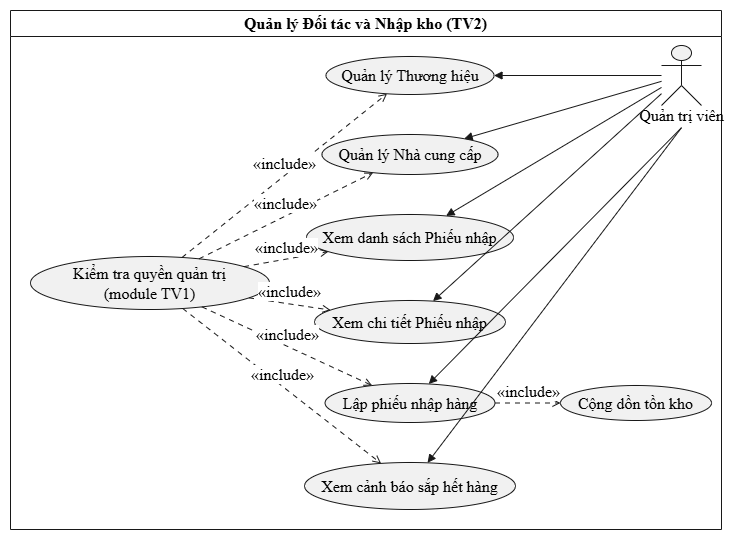

The diagram above was exported from draw.io. Its source (the exported page's mxGraphModel, read from the mxfile embedded in the PNG):
<mxGraphModel dx="1030" dy="562" grid="1" gridSize="10" guides="1" tooltips="1" connect="1" arrows="1" fold="1" page="1" pageScale="1" pageWidth="827" pageHeight="1169" math="0" shadow="0">
  <root>
    <mxCell id="0" />
    <mxCell id="1" parent="0" />
    <UserObject label="" plantUmlData="{&#10;  &quot;data&quot;: &quot;@startuml\n!pragma layout smetana\nleft to right direction\n\nskinparam monochrome true\nskinparam shadowing false\nskinparam dpi 170\nskinparam defaultFontName \&quot;Times New Roman\&quot;\nskinparam defaultFontSize 16\nskinparam packageStyle rectangle\n\nactor \&quot;Quản trị viên\&quot; as QuanTri\n\nrectangle \&quot;Quản lý Đối tác và Nhập kho (TV2)\&quot; {\n  usecase \&quot;Quản lý Thương hiệu\&quot; as UC1\n  usecase \&quot;Quản lý Nhà cung cấp\&quot; as UC2\n  usecase \&quot;Xem danh sách Phiếu nhập\&quot; as UC3\n  usecase \&quot;Xem chi tiết Phiếu nhập\&quot; as UC4\n  usecase \&quot;Lập phiếu nhập hàng\&quot; as UC5\n  usecase \&quot;Cộng dồn tồn kho\&quot; as UC6\n  usecase \&quot;Xem cảnh báo sắp hết hàng\&quot; as UC7\n  usecase \&quot;Kiểm tra quyền quản trị\\n(module TV1)\&quot; as UC8\n}\n\nQuanTri --&gt; UC1\nQuanTri --&gt; UC2\nQuanTri --&gt; UC3\nQuanTri --&gt; UC4\nQuanTri --&gt; UC5\nQuanTri --&gt; UC7\n\nUC5 ..&gt; UC6 : &lt;&lt;include&gt;&gt;\nUC8 ..&gt; UC1 : &lt;&lt;include&gt;&gt;\nUC8 ..&gt; UC2 : &lt;&lt;include&gt;&gt;\nUC8 ..&gt; UC3 : &lt;&lt;include&gt;&gt;\nUC8 ..&gt; UC4 : &lt;&lt;include&gt;&gt;\nUC8 ..&gt; UC5 : &lt;&lt;include&gt;&gt;\nUC8 ..&gt; UC7 : &lt;&lt;include&gt;&gt;\n@enduml&quot;,&#10;  &quot;config&quot;: null&#10;}" id="BWHV3r82spq_te-MHabQ-1">
      <mxCell connectable="0" parent="1" style="group;transparentBounds=1;editIcon=1;lockedGroup=0;groupPadding=10;" vertex="1">
        <mxGeometry as="geometry" />
      </mxCell>
    </UserObject>
    <UserObject label="Quản lý Đối tác và Nhập kho (TV2)" plantUmlId="rect_0" plantUmlBaseStyle="swimlane;collapsible=0;startSize=26;fillColor=none;strokeColor=#181818;fontColor=#000000;fontSize=16;fontStyle=1;whiteSpace=wrap;shadow=0;fontFamily=Times New Roman;" plantUmlBaseValue="Quản lý Đối tác và Nhập kho (TV2)" id="BWHV3r82spq_te-MHabQ-2">
      <mxCell parent="BWHV3r82spq_te-MHabQ-1" style="swimlane;collapsible=0;startSize=26;fillColor=none;strokeColor=#181818;fontColor=#000000;fontSize=16;fontStyle=1;whiteSpace=wrap;shadow=0;fontFamily=Times New Roman;" vertex="1">
        <mxGeometry height="519" width="711" x="40" y="50" as="geometry" />
      </mxCell>
    </UserObject>
    <UserObject label="Kiểm tra quyền quản trị&lt;br&gt;(module TV1)" plantUmlId="uc_1" plantUmlBaseStyle="ellipse;html=1;fillColor=#F1F1F1;strokeColor=#181818;whiteSpace=wrap;fontColor=#000000;fontSize=16;shadow=0;fontFamily=Times New Roman;" plantUmlBaseValue="Kiểm tra quyền quản trị&lt;br&gt;(module TV1)" id="BWHV3r82spq_te-MHabQ-3">
      <mxCell parent="BWHV3r82spq_te-MHabQ-2" style="ellipse;html=1;fillColor=#F1F1F1;strokeColor=#181818;whiteSpace=wrap;fontColor=#000000;fontSize=16;shadow=0;fontFamily=Times New Roman;" vertex="1">
        <mxGeometry height="53" width="239" x="20" y="246" as="geometry" />
      </mxCell>
    </UserObject>
    <UserObject label="Quản lý Thương hiệu" plantUmlId="uc_2" plantUmlBaseStyle="ellipse;html=1;fillColor=#F1F1F1;strokeColor=#181818;whiteSpace=wrap;fontColor=#000000;fontSize=16;shadow=0;fontFamily=Times New Roman;" plantUmlBaseValue="Quản lý Thương hiệu" id="BWHV3r82spq_te-MHabQ-4">
      <mxCell parent="BWHV3r82spq_te-MHabQ-2" style="ellipse;html=1;fillColor=#F1F1F1;strokeColor=#181818;whiteSpace=wrap;fontColor=#000000;fontSize=16;shadow=0;fontFamily=Times New Roman;" vertex="1">
        <mxGeometry height="38" width="168" x="315.5" y="46" as="geometry" />
      </mxCell>
    </UserObject>
    <UserObject label="Quản lý Nhà cung cấp" plantUmlId="uc_3" plantUmlBaseStyle="ellipse;html=1;fillColor=#F1F1F1;strokeColor=#181818;whiteSpace=wrap;fontColor=#000000;fontSize=16;shadow=0;fontFamily=Times New Roman;" plantUmlBaseValue="Quản lý Nhà cung cấp" id="BWHV3r82spq_te-MHabQ-5">
      <mxCell parent="BWHV3r82spq_te-MHabQ-2" style="ellipse;html=1;fillColor=#F1F1F1;strokeColor=#181818;whiteSpace=wrap;fontColor=#000000;fontSize=16;shadow=0;fontFamily=Times New Roman;" vertex="1">
        <mxGeometry height="40" width="176" x="311.5" y="124" as="geometry" />
      </mxCell>
    </UserObject>
    <UserObject label="Xem danh sách Phiếu nhập" plantUmlId="uc_4" plantUmlBaseStyle="ellipse;html=1;fillColor=#F1F1F1;strokeColor=#181818;whiteSpace=wrap;fontColor=#000000;fontSize=16;shadow=0;fontFamily=Times New Roman;" plantUmlBaseValue="Xem danh sách Phiếu nhập" id="BWHV3r82spq_te-MHabQ-6">
      <mxCell parent="BWHV3r82spq_te-MHabQ-2" style="ellipse;html=1;fillColor=#F1F1F1;strokeColor=#181818;whiteSpace=wrap;fontColor=#000000;fontSize=16;shadow=0;fontFamily=Times New Roman;" vertex="1">
        <mxGeometry height="46" width="207" x="296" y="204" as="geometry" />
      </mxCell>
    </UserObject>
    <UserObject label="Xem chi tiết Phiếu nhập" plantUmlId="uc_5" plantUmlBaseStyle="ellipse;html=1;fillColor=#F1F1F1;strokeColor=#181818;whiteSpace=wrap;fontColor=#000000;fontSize=16;shadow=0;fontFamily=Times New Roman;" plantUmlBaseValue="Xem chi tiết Phiếu nhập" id="BWHV3r82spq_te-MHabQ-7">
      <mxCell parent="BWHV3r82spq_te-MHabQ-2" style="ellipse;html=1;fillColor=#F1F1F1;strokeColor=#181818;whiteSpace=wrap;fontColor=#000000;fontSize=16;shadow=0;fontFamily=Times New Roman;" vertex="1">
        <mxGeometry height="43" width="191" x="304" y="290" as="geometry" />
      </mxCell>
    </UserObject>
    <UserObject label="Lập phiếu nhập hàng" plantUmlId="uc_6" plantUmlBaseStyle="ellipse;html=1;fillColor=#F1F1F1;strokeColor=#181818;whiteSpace=wrap;fontColor=#000000;fontSize=16;shadow=0;fontFamily=Times New Roman;" plantUmlBaseValue="Lập phiếu nhập hàng" id="BWHV3r82spq_te-MHabQ-8">
      <mxCell parent="BWHV3r82spq_te-MHabQ-2" style="ellipse;html=1;fillColor=#F1F1F1;strokeColor=#181818;whiteSpace=wrap;fontColor=#000000;fontSize=16;shadow=0;fontFamily=Times New Roman;" vertex="1">
        <mxGeometry height="39" width="170" x="314.5" y="373" as="geometry" />
      </mxCell>
    </UserObject>
    <UserObject label="Xem cảnh báo sắp hết hàng" plantUmlId="uc_7" plantUmlBaseStyle="ellipse;html=1;fillColor=#F1F1F1;strokeColor=#181818;whiteSpace=wrap;fontColor=#000000;fontSize=16;shadow=0;fontFamily=Times New Roman;" plantUmlBaseValue="Xem cảnh báo sắp hết hàng" id="BWHV3r82spq_te-MHabQ-9">
      <mxCell parent="BWHV3r82spq_te-MHabQ-2" style="ellipse;html=1;fillColor=#F1F1F1;strokeColor=#181818;whiteSpace=wrap;fontColor=#000000;fontSize=16;shadow=0;fontFamily=Times New Roman;" vertex="1">
        <mxGeometry height="47" width="211" x="294" y="452" as="geometry" />
      </mxCell>
    </UserObject>
    <UserObject label="Cộng dồn tồn kho" plantUmlId="uc_8" plantUmlBaseStyle="ellipse;html=1;fillColor=#F1F1F1;strokeColor=#181818;whiteSpace=wrap;fontColor=#000000;fontSize=16;shadow=0;fontFamily=Times New Roman;" plantUmlBaseValue="Cộng dồn tồn kho" id="BWHV3r82spq_te-MHabQ-10">
      <mxCell parent="BWHV3r82spq_te-MHabQ-2" style="ellipse;html=1;fillColor=#F1F1F1;strokeColor=#181818;whiteSpace=wrap;fontColor=#000000;fontSize=16;shadow=0;fontFamily=Times New Roman;" vertex="1">
        <mxGeometry height="35" width="151" x="550" y="375" as="geometry" />
      </mxCell>
    </UserObject>
    <UserObject label="«include»" plantUmlId="rel_18" plantUmlBaseStyle="endArrow=open;dashed=1;dashPattern=5 5;strokeColor=#181818;fontColor=#000000;fontSize=16;edgeStyle=none;rounded=0;html=1;fontFamily=Times New Roman;verticalAlign=bottom;curved=0;endSize=6;sourcePerimeterSpacing=0;targetPerimeterSpacing=0;" plantUmlBaseValue="«include»" id="BWHV3r82spq_te-MHabQ-20">
      <mxCell edge="1" parent="BWHV3r82spq_te-MHabQ-2" source="BWHV3r82spq_te-MHabQ-3" style="endArrow=open;dashed=1;dashPattern=5 5;strokeColor=#181818;fontColor=#000000;fontSize=16;edgeStyle=none;rounded=0;html=1;fontFamily=Times New Roman;verticalAlign=bottom;curved=0;endSize=6;sourcePerimeterSpacing=0;targetPerimeterSpacing=0;" target="BWHV3r82spq_te-MHabQ-4">
        <mxGeometry relative="1" as="geometry" />
      </mxCell>
    </UserObject>
    <UserObject label="«include»" plantUmlId="rel_19" plantUmlBaseStyle="endArrow=open;dashed=1;dashPattern=5 5;strokeColor=#181818;fontColor=#000000;fontSize=16;edgeStyle=none;rounded=0;html=1;fontFamily=Times New Roman;verticalAlign=bottom;curved=0;endSize=6;sourcePerimeterSpacing=0;targetPerimeterSpacing=0;" plantUmlBaseValue="«include»" id="BWHV3r82spq_te-MHabQ-21">
      <mxCell edge="1" parent="BWHV3r82spq_te-MHabQ-2" source="BWHV3r82spq_te-MHabQ-3" style="endArrow=open;dashed=1;dashPattern=5 5;strokeColor=#181818;fontColor=#000000;fontSize=16;edgeStyle=none;rounded=0;html=1;fontFamily=Times New Roman;verticalAlign=bottom;curved=0;endSize=6;sourcePerimeterSpacing=0;targetPerimeterSpacing=0;" target="BWHV3r82spq_te-MHabQ-5">
        <mxGeometry relative="1" as="geometry" />
      </mxCell>
    </UserObject>
    <UserObject label="«include»" plantUmlId="rel_20" plantUmlBaseStyle="endArrow=open;dashed=1;dashPattern=5 5;strokeColor=#181818;fontColor=#000000;fontSize=16;edgeStyle=none;rounded=0;html=1;fontFamily=Times New Roman;verticalAlign=bottom;curved=0;endSize=6;sourcePerimeterSpacing=0;targetPerimeterSpacing=0;" plantUmlBaseValue="«include»" id="BWHV3r82spq_te-MHabQ-22">
      <mxCell edge="1" parent="BWHV3r82spq_te-MHabQ-2" source="BWHV3r82spq_te-MHabQ-3" style="endArrow=open;dashed=1;dashPattern=5 5;strokeColor=#181818;fontColor=#000000;fontSize=16;edgeStyle=none;rounded=0;html=1;fontFamily=Times New Roman;verticalAlign=bottom;curved=0;endSize=6;sourcePerimeterSpacing=0;targetPerimeterSpacing=0;" target="BWHV3r82spq_te-MHabQ-6">
        <mxGeometry relative="1" as="geometry" />
      </mxCell>
    </UserObject>
    <UserObject label="«include»" plantUmlId="rel_21" plantUmlBaseStyle="endArrow=open;dashed=1;dashPattern=5 5;strokeColor=#181818;fontColor=#000000;fontSize=16;edgeStyle=none;rounded=0;html=1;fontFamily=Times New Roman;verticalAlign=bottom;curved=0;endSize=6;sourcePerimeterSpacing=0;targetPerimeterSpacing=0;" plantUmlBaseValue="«include»" id="BWHV3r82spq_te-MHabQ-23">
      <mxCell edge="1" parent="BWHV3r82spq_te-MHabQ-2" source="BWHV3r82spq_te-MHabQ-3" style="endArrow=open;dashed=1;dashPattern=5 5;strokeColor=#181818;fontColor=#000000;fontSize=16;edgeStyle=none;rounded=0;html=1;fontFamily=Times New Roman;verticalAlign=bottom;curved=0;endSize=6;sourcePerimeterSpacing=0;targetPerimeterSpacing=0;" target="BWHV3r82spq_te-MHabQ-7">
        <mxGeometry relative="1" as="geometry" />
      </mxCell>
    </UserObject>
    <UserObject label="«include»" plantUmlId="rel_22" plantUmlBaseStyle="endArrow=open;dashed=1;dashPattern=5 5;strokeColor=#181818;fontColor=#000000;fontSize=16;edgeStyle=none;rounded=0;html=1;fontFamily=Times New Roman;verticalAlign=bottom;curved=0;endSize=6;sourcePerimeterSpacing=0;targetPerimeterSpacing=0;" plantUmlBaseValue="«include»" id="BWHV3r82spq_te-MHabQ-24">
      <mxCell edge="1" parent="BWHV3r82spq_te-MHabQ-2" source="BWHV3r82spq_te-MHabQ-3" style="endArrow=open;dashed=1;dashPattern=5 5;strokeColor=#181818;fontColor=#000000;fontSize=16;edgeStyle=none;rounded=0;html=1;fontFamily=Times New Roman;verticalAlign=bottom;curved=0;endSize=6;sourcePerimeterSpacing=0;targetPerimeterSpacing=0;" target="BWHV3r82spq_te-MHabQ-8">
        <mxGeometry relative="1" as="geometry" />
      </mxCell>
    </UserObject>
    <UserObject label="«include»" plantUmlId="rel_23" plantUmlBaseStyle="endArrow=open;dashed=1;dashPattern=5 5;strokeColor=#181818;fontColor=#000000;fontSize=16;edgeStyle=none;rounded=0;html=1;fontFamily=Times New Roman;verticalAlign=bottom;curved=0;endSize=6;sourcePerimeterSpacing=0;targetPerimeterSpacing=0;" plantUmlBaseValue="«include»" id="BWHV3r82spq_te-MHabQ-25">
      <mxCell edge="1" parent="BWHV3r82spq_te-MHabQ-2" source="BWHV3r82spq_te-MHabQ-3" style="endArrow=open;dashed=1;dashPattern=5 5;strokeColor=#181818;fontColor=#000000;fontSize=16;edgeStyle=none;rounded=0;html=1;fontFamily=Times New Roman;verticalAlign=bottom;curved=0;endSize=6;sourcePerimeterSpacing=0;targetPerimeterSpacing=0;" target="BWHV3r82spq_te-MHabQ-9">
        <mxGeometry relative="1" as="geometry" />
      </mxCell>
    </UserObject>
    <UserObject label="«include»" plantUmlId="rel_17" plantUmlBaseStyle="endArrow=open;dashed=1;dashPattern=5 5;strokeColor=#181818;fontColor=#000000;fontSize=16;edgeStyle=none;rounded=0;html=1;fontFamily=Times New Roman;verticalAlign=bottom;curved=0;endSize=6;sourcePerimeterSpacing=0;targetPerimeterSpacing=0;" plantUmlBaseValue="«include»" id="BWHV3r82spq_te-MHabQ-19">
      <mxCell edge="1" parent="BWHV3r82spq_te-MHabQ-2" source="BWHV3r82spq_te-MHabQ-8" style="endArrow=open;dashed=1;dashPattern=5 5;strokeColor=#181818;fontColor=#000000;fontSize=16;edgeStyle=none;rounded=0;html=1;fontFamily=Times New Roman;verticalAlign=bottom;curved=0;endSize=6;sourcePerimeterSpacing=0;targetPerimeterSpacing=0;" target="BWHV3r82spq_te-MHabQ-10">
        <mxGeometry relative="1" as="geometry" />
      </mxCell>
    </UserObject>
    <UserObject label="" plantUmlId="actor_9" plantUmlBaseStyle="shape=umlActor;html=1;fillColor=#F1F1F1;strokeColor=#181818;fontColor=#000000;fontSize=16;shadow=0;fontFamily=Times New Roman;" plantUmlBaseValue="" id="BWHV3r82spq_te-MHabQ-11">
      <mxCell parent="BWHV3r82spq_te-MHabQ-2" style="shape=umlActor;html=1;fillColor=#F1F1F1;strokeColor=#181818;fontColor=#000000;fontSize=16;shadow=0;fontFamily=Times New Roman;" vertex="1">
        <mxGeometry height="60" width="40" x="651" y="35" as="geometry" />
      </mxCell>
    </UserObject>
    <UserObject label="Quản trị viên" plantUmlId="actorlbl_10" plantUmlBaseStyle="text;html=1;align=center;verticalAlign=middle;spacingBottom=1;fontColor=#000000;fontSize=16;part=1;fontFamily=Times New Roman;" plantUmlBaseValue="Quản trị viên" id="BWHV3r82spq_te-MHabQ-12">
      <mxCell parent="BWHV3r82spq_te-MHabQ-11" style="text;html=1;align=center;verticalAlign=middle;spacingBottom=1;fontColor=#000000;fontSize=16;part=1;fontFamily=Times New Roman;" vertex="1">
        <mxGeometry height="17" width="99" x="-29.5" y="62" as="geometry" />
      </mxCell>
    </UserObject>
    <UserObject label="" plantUmlId="rel_11" plantUmlBaseStyle="endArrow=block;endFill=1;strokeColor=#181818;fontColor=#000000;fontSize=16;edgeStyle=none;rounded=0;html=1;fontFamily=Times New Roman;curved=0;endSize=6;sourcePerimeterSpacing=0;targetPerimeterSpacing=0;" plantUmlBaseValue="" id="BWHV3r82spq_te-MHabQ-13">
      <mxCell edge="1" parent="BWHV3r82spq_te-MHabQ-2" source="BWHV3r82spq_te-MHabQ-11" style="endArrow=block;endFill=1;strokeColor=#181818;fontColor=#000000;fontSize=16;edgeStyle=none;rounded=0;html=1;fontFamily=Times New Roman;curved=0;endSize=6;sourcePerimeterSpacing=0;targetPerimeterSpacing=0;" target="BWHV3r82spq_te-MHabQ-4">
        <mxGeometry relative="1" as="geometry" />
      </mxCell>
    </UserObject>
    <UserObject label="" plantUmlId="rel_12" plantUmlBaseStyle="endArrow=block;endFill=1;strokeColor=#181818;fontColor=#000000;fontSize=16;edgeStyle=none;rounded=0;html=1;fontFamily=Times New Roman;curved=0;endSize=6;sourcePerimeterSpacing=0;targetPerimeterSpacing=0;" plantUmlBaseValue="" id="BWHV3r82spq_te-MHabQ-14">
      <mxCell edge="1" parent="BWHV3r82spq_te-MHabQ-2" source="BWHV3r82spq_te-MHabQ-11" style="endArrow=block;endFill=1;strokeColor=#181818;fontColor=#000000;fontSize=16;edgeStyle=none;rounded=0;html=1;fontFamily=Times New Roman;curved=0;endSize=6;sourcePerimeterSpacing=0;targetPerimeterSpacing=0;" target="BWHV3r82spq_te-MHabQ-5">
        <mxGeometry relative="1" as="geometry" />
      </mxCell>
    </UserObject>
    <UserObject label="" plantUmlId="rel_13" plantUmlBaseStyle="endArrow=block;endFill=1;strokeColor=#181818;fontColor=#000000;fontSize=16;edgeStyle=none;rounded=0;html=1;fontFamily=Times New Roman;curved=0;endSize=6;sourcePerimeterSpacing=0;targetPerimeterSpacing=0;" plantUmlBaseValue="" id="BWHV3r82spq_te-MHabQ-15">
      <mxCell edge="1" parent="BWHV3r82spq_te-MHabQ-2" source="BWHV3r82spq_te-MHabQ-11" style="endArrow=block;endFill=1;strokeColor=#181818;fontColor=#000000;fontSize=16;edgeStyle=none;rounded=0;html=1;fontFamily=Times New Roman;curved=0;endSize=6;sourcePerimeterSpacing=0;targetPerimeterSpacing=0;" target="BWHV3r82spq_te-MHabQ-6">
        <mxGeometry relative="1" as="geometry" />
      </mxCell>
    </UserObject>
    <UserObject label="" plantUmlId="rel_14" plantUmlBaseStyle="endArrow=block;endFill=1;strokeColor=#181818;fontColor=#000000;fontSize=16;edgeStyle=none;rounded=0;html=1;fontFamily=Times New Roman;curved=0;endSize=6;sourcePerimeterSpacing=0;targetPerimeterSpacing=0;" plantUmlBaseValue="" id="BWHV3r82spq_te-MHabQ-16">
      <mxCell edge="1" parent="BWHV3r82spq_te-MHabQ-2" source="BWHV3r82spq_te-MHabQ-11" style="endArrow=block;endFill=1;strokeColor=#181818;fontColor=#000000;fontSize=16;edgeStyle=none;rounded=0;html=1;fontFamily=Times New Roman;curved=0;endSize=6;sourcePerimeterSpacing=0;targetPerimeterSpacing=0;" target="BWHV3r82spq_te-MHabQ-7">
        <mxGeometry relative="1" as="geometry" />
      </mxCell>
    </UserObject>
    <UserObject label="" plantUmlId="rel_15" plantUmlBaseStyle="endArrow=block;endFill=1;strokeColor=#181818;fontColor=#000000;fontSize=16;edgeStyle=none;rounded=0;html=1;exitX=0.5;exitY=1.37;exitPerimeter=0;fontFamily=Times New Roman;curved=0;endSize=6;sourcePerimeterSpacing=0;targetPerimeterSpacing=0;" plantUmlBaseValue="" id="BWHV3r82spq_te-MHabQ-17">
      <mxCell edge="1" parent="BWHV3r82spq_te-MHabQ-2" source="BWHV3r82spq_te-MHabQ-11" style="endArrow=block;endFill=1;strokeColor=#181818;fontColor=#000000;fontSize=16;edgeStyle=none;rounded=0;html=1;exitX=0.5;exitY=1.37;exitPerimeter=0;fontFamily=Times New Roman;curved=0;endSize=6;sourcePerimeterSpacing=0;targetPerimeterSpacing=0;" target="BWHV3r82spq_te-MHabQ-8">
        <mxGeometry relative="1" as="geometry" />
      </mxCell>
    </UserObject>
    <UserObject label="" plantUmlId="rel_16" plantUmlBaseStyle="endArrow=block;endFill=1;strokeColor=#181818;fontColor=#000000;fontSize=16;edgeStyle=none;rounded=0;html=1;exitX=0.5;exitY=1.37;exitPerimeter=0;fontFamily=Times New Roman;curved=0;endSize=6;sourcePerimeterSpacing=0;targetPerimeterSpacing=0;" plantUmlBaseValue="" id="BWHV3r82spq_te-MHabQ-18">
      <mxCell edge="1" parent="BWHV3r82spq_te-MHabQ-2" source="BWHV3r82spq_te-MHabQ-11" style="endArrow=block;endFill=1;strokeColor=#181818;fontColor=#000000;fontSize=16;edgeStyle=none;rounded=0;html=1;exitX=0.5;exitY=1.37;exitPerimeter=0;fontFamily=Times New Roman;curved=0;endSize=6;sourcePerimeterSpacing=0;targetPerimeterSpacing=0;" target="BWHV3r82spq_te-MHabQ-9">
        <mxGeometry relative="1" as="geometry" />
      </mxCell>
    </UserObject>
  </root>
</mxGraphModel>